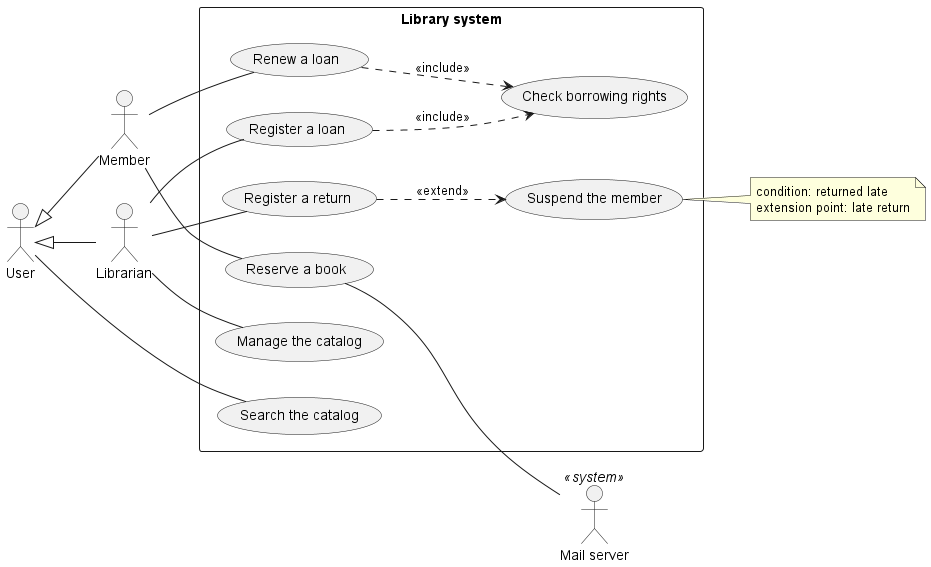

The diagram above was rendered by PlantUML. Its source (embedded in the PNG):
@startuml
left to right direction

actor User
actor Member
actor Librarian
actor "Mail server" as Mail <<system>>

User <|-- Member
User <|-- Librarian

rectangle "Library system" {

  usecase "Search the catalog" as Search
  usecase "Reserve a book" as Reserve
  usecase "Renew a loan" as Renew
  usecase "Register a loan" as Loan

  usecase "Check borrowing rights" as Rights

  usecase "Register a return" as Return

  usecase "Suspend the member" as Suspend
  usecase "Manage the catalog" as Manage
}

User -- Search

Member -- Reserve
Member -- Renew

Librarian -- Loan
Librarian -- Return
Librarian -- Manage

Renew ..> Rights : <<include>>
Loan ..> Rights : <<include>>

Return ..> Suspend : <<extend>>

Reserve -- Mail

note right of Suspend
condition: returned late
extension point: late return
end note

@endumld